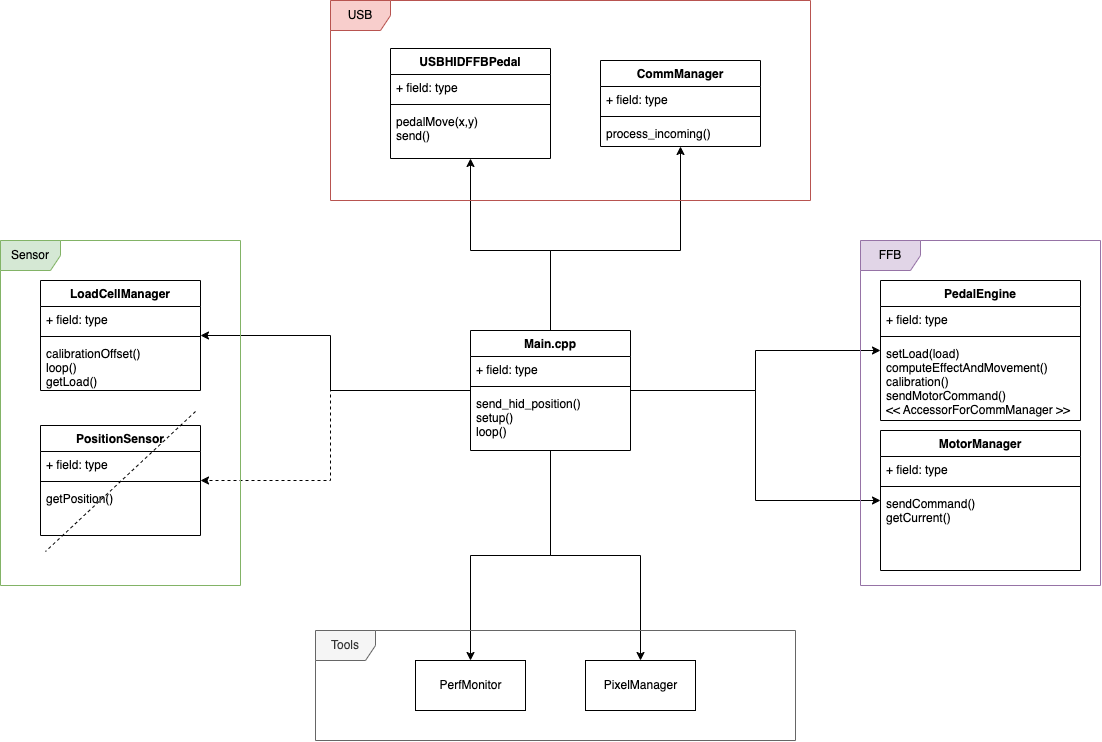

The diagram above was exported from draw.io. Its source (the exported page's mxGraphModel, read from the mxfile embedded in the PNG):
<mxGraphModel dx="1219" dy="766" grid="1" gridSize="10" guides="1" tooltips="1" connect="1" arrows="1" fold="1" page="1" pageScale="1" pageWidth="1169" pageHeight="827" background="none" math="0" shadow="0">
  <root>
    <mxCell id="0" />
    <mxCell id="1" parent="0" />
    <mxCell id="axYVE3cyUBidupllDILm-18" style="edgeStyle=orthogonalEdgeStyle;rounded=0;orthogonalLoop=1;jettySize=auto;html=1;" edge="1" parent="1" source="axYVE3cyUBidupllDILm-3" target="axYVE3cyUBidupllDILm-11">
      <mxGeometry relative="1" as="geometry">
        <Array as="points">
          <mxPoint x="580" y="290" />
          <mxPoint x="500" y="290" />
        </Array>
      </mxGeometry>
    </mxCell>
    <mxCell id="axYVE3cyUBidupllDILm-19" style="edgeStyle=orthogonalEdgeStyle;rounded=0;orthogonalLoop=1;jettySize=auto;html=1;" edge="1" parent="1" source="axYVE3cyUBidupllDILm-3" target="axYVE3cyUBidupllDILm-7">
      <mxGeometry relative="1" as="geometry">
        <Array as="points">
          <mxPoint x="580" y="290" />
          <mxPoint x="710" y="290" />
        </Array>
      </mxGeometry>
    </mxCell>
    <mxCell id="axYVE3cyUBidupllDILm-30" style="edgeStyle=orthogonalEdgeStyle;rounded=0;orthogonalLoop=1;jettySize=auto;html=1;" edge="1" parent="1" source="axYVE3cyUBidupllDILm-3" target="axYVE3cyUBidupllDILm-22">
      <mxGeometry relative="1" as="geometry">
        <Array as="points">
          <mxPoint x="360" y="430" />
          <mxPoint x="360" y="375" />
        </Array>
      </mxGeometry>
    </mxCell>
    <mxCell id="axYVE3cyUBidupllDILm-31" style="edgeStyle=orthogonalEdgeStyle;rounded=0;orthogonalLoop=1;jettySize=auto;html=1;dashed=1;" edge="1" parent="1" source="axYVE3cyUBidupllDILm-3" target="axYVE3cyUBidupllDILm-26">
      <mxGeometry relative="1" as="geometry">
        <Array as="points">
          <mxPoint x="360" y="430" />
          <mxPoint x="360" y="520" />
        </Array>
      </mxGeometry>
    </mxCell>
    <mxCell id="axYVE3cyUBidupllDILm-43" style="edgeStyle=orthogonalEdgeStyle;rounded=0;orthogonalLoop=1;jettySize=auto;html=1;entryX=0.5;entryY=0;entryDx=0;entryDy=0;" edge="1" parent="1" source="axYVE3cyUBidupllDILm-3" target="axYVE3cyUBidupllDILm-33">
      <mxGeometry relative="1" as="geometry" />
    </mxCell>
    <mxCell id="axYVE3cyUBidupllDILm-44" style="edgeStyle=orthogonalEdgeStyle;rounded=0;orthogonalLoop=1;jettySize=auto;html=1;" edge="1" parent="1" source="axYVE3cyUBidupllDILm-3" target="axYVE3cyUBidupllDILm-34">
      <mxGeometry relative="1" as="geometry" />
    </mxCell>
    <mxCell id="axYVE3cyUBidupllDILm-45" style="edgeStyle=orthogonalEdgeStyle;rounded=0;orthogonalLoop=1;jettySize=auto;html=1;" edge="1" parent="1" source="axYVE3cyUBidupllDILm-3" target="axYVE3cyUBidupllDILm-39">
      <mxGeometry relative="1" as="geometry" />
    </mxCell>
    <mxCell id="axYVE3cyUBidupllDILm-51" style="edgeStyle=orthogonalEdgeStyle;rounded=0;orthogonalLoop=1;jettySize=auto;html=1;" edge="1" parent="1" source="axYVE3cyUBidupllDILm-3" target="axYVE3cyUBidupllDILm-47">
      <mxGeometry relative="1" as="geometry" />
    </mxCell>
    <mxCell id="axYVE3cyUBidupllDILm-3" value="Main.cpp" style="swimlane;fontStyle=1;align=center;verticalAlign=top;childLayout=stackLayout;horizontal=1;startSize=26;horizontalStack=0;resizeParent=1;resizeParentMax=0;resizeLast=0;collapsible=1;marginBottom=0;" vertex="1" parent="1">
      <mxGeometry x="500" y="370" width="160" height="120" as="geometry" />
    </mxCell>
    <mxCell id="axYVE3cyUBidupllDILm-4" value="+ field: type" style="text;strokeColor=none;fillColor=none;align=left;verticalAlign=top;spacingLeft=4;spacingRight=4;overflow=hidden;rotatable=0;points=[[0,0.5],[1,0.5]];portConstraint=eastwest;" vertex="1" parent="axYVE3cyUBidupllDILm-3">
      <mxGeometry y="26" width="160" height="26" as="geometry" />
    </mxCell>
    <mxCell id="axYVE3cyUBidupllDILm-5" value="" style="line;strokeWidth=1;fillColor=none;align=left;verticalAlign=middle;spacingTop=-1;spacingLeft=3;spacingRight=3;rotatable=0;labelPosition=right;points=[];portConstraint=eastwest;" vertex="1" parent="axYVE3cyUBidupllDILm-3">
      <mxGeometry y="52" width="160" height="8" as="geometry" />
    </mxCell>
    <mxCell id="axYVE3cyUBidupllDILm-6" value="send_hid_position()&#10;setup()&#10;loop()" style="text;strokeColor=none;fillColor=none;align=left;verticalAlign=top;spacingLeft=4;spacingRight=4;overflow=hidden;rotatable=0;points=[[0,0.5],[1,0.5]];portConstraint=eastwest;" vertex="1" parent="axYVE3cyUBidupllDILm-3">
      <mxGeometry y="60" width="160" height="60" as="geometry" />
    </mxCell>
    <mxCell id="axYVE3cyUBidupllDILm-7" value="CommManager" style="swimlane;fontStyle=1;align=center;verticalAlign=top;childLayout=stackLayout;horizontal=1;startSize=26;horizontalStack=0;resizeParent=1;resizeParentMax=0;resizeLast=0;collapsible=1;marginBottom=0;" vertex="1" parent="1">
      <mxGeometry x="630" y="100" width="160" height="86" as="geometry" />
    </mxCell>
    <mxCell id="axYVE3cyUBidupllDILm-8" value="+ field: type" style="text;strokeColor=none;fillColor=none;align=left;verticalAlign=top;spacingLeft=4;spacingRight=4;overflow=hidden;rotatable=0;points=[[0,0.5],[1,0.5]];portConstraint=eastwest;" vertex="1" parent="axYVE3cyUBidupllDILm-7">
      <mxGeometry y="26" width="160" height="26" as="geometry" />
    </mxCell>
    <mxCell id="axYVE3cyUBidupllDILm-9" value="" style="line;strokeWidth=1;fillColor=none;align=left;verticalAlign=middle;spacingTop=-1;spacingLeft=3;spacingRight=3;rotatable=0;labelPosition=right;points=[];portConstraint=eastwest;" vertex="1" parent="axYVE3cyUBidupllDILm-7">
      <mxGeometry y="52" width="160" height="8" as="geometry" />
    </mxCell>
    <mxCell id="axYVE3cyUBidupllDILm-10" value="process_incoming()" style="text;strokeColor=none;fillColor=none;align=left;verticalAlign=top;spacingLeft=4;spacingRight=4;overflow=hidden;rotatable=0;points=[[0,0.5],[1,0.5]];portConstraint=eastwest;" vertex="1" parent="axYVE3cyUBidupllDILm-7">
      <mxGeometry y="60" width="160" height="26" as="geometry" />
    </mxCell>
    <mxCell id="axYVE3cyUBidupllDILm-20" value="USB" style="shape=umlFrame;whiteSpace=wrap;html=1;fillColor=#f8cecc;strokeColor=#b85450;" vertex="1" parent="1">
      <mxGeometry x="360" y="40" width="480" height="200" as="geometry" />
    </mxCell>
    <mxCell id="axYVE3cyUBidupllDILm-11" value="USBHIDFFBPedal" style="swimlane;fontStyle=1;align=center;verticalAlign=top;childLayout=stackLayout;horizontal=1;startSize=26;horizontalStack=0;resizeParent=1;resizeParentMax=0;resizeLast=0;collapsible=1;marginBottom=0;" vertex="1" parent="1">
      <mxGeometry x="420" y="88" width="160" height="110" as="geometry" />
    </mxCell>
    <mxCell id="axYVE3cyUBidupllDILm-12" value="+ field: type" style="text;strokeColor=none;fillColor=none;align=left;verticalAlign=top;spacingLeft=4;spacingRight=4;overflow=hidden;rotatable=0;points=[[0,0.5],[1,0.5]];portConstraint=eastwest;" vertex="1" parent="axYVE3cyUBidupllDILm-11">
      <mxGeometry y="26" width="160" height="26" as="geometry" />
    </mxCell>
    <mxCell id="axYVE3cyUBidupllDILm-13" value="" style="line;strokeWidth=1;fillColor=none;align=left;verticalAlign=middle;spacingTop=-1;spacingLeft=3;spacingRight=3;rotatable=0;labelPosition=right;points=[];portConstraint=eastwest;" vertex="1" parent="axYVE3cyUBidupllDILm-11">
      <mxGeometry y="52" width="160" height="8" as="geometry" />
    </mxCell>
    <mxCell id="axYVE3cyUBidupllDILm-14" value="pedalMove(x,y)&#10;send()" style="text;strokeColor=none;fillColor=none;align=left;verticalAlign=top;spacingLeft=4;spacingRight=4;overflow=hidden;rotatable=0;points=[[0,0.5],[1,0.5]];portConstraint=eastwest;" vertex="1" parent="axYVE3cyUBidupllDILm-11">
      <mxGeometry y="60" width="160" height="50" as="geometry" />
    </mxCell>
    <mxCell id="axYVE3cyUBidupllDILm-21" value="Sensor" style="shape=umlFrame;whiteSpace=wrap;html=1;fillColor=#d5e8d4;strokeColor=#82b366;gradientColor=none;shadow=0;" vertex="1" parent="1">
      <mxGeometry x="30" y="280" width="240" height="345" as="geometry" />
    </mxCell>
    <mxCell id="axYVE3cyUBidupllDILm-22" value="LoadCellManager" style="swimlane;fontStyle=1;align=center;verticalAlign=top;childLayout=stackLayout;horizontal=1;startSize=26;horizontalStack=0;resizeParent=1;resizeParentMax=0;resizeLast=0;collapsible=1;marginBottom=0;" vertex="1" parent="1">
      <mxGeometry x="70" y="320" width="160" height="110" as="geometry" />
    </mxCell>
    <mxCell id="axYVE3cyUBidupllDILm-23" value="+ field: type" style="text;strokeColor=none;fillColor=none;align=left;verticalAlign=top;spacingLeft=4;spacingRight=4;overflow=hidden;rotatable=0;points=[[0,0.5],[1,0.5]];portConstraint=eastwest;" vertex="1" parent="axYVE3cyUBidupllDILm-22">
      <mxGeometry y="26" width="160" height="26" as="geometry" />
    </mxCell>
    <mxCell id="axYVE3cyUBidupllDILm-24" value="" style="line;strokeWidth=1;fillColor=none;align=left;verticalAlign=middle;spacingTop=-1;spacingLeft=3;spacingRight=3;rotatable=0;labelPosition=right;points=[];portConstraint=eastwest;" vertex="1" parent="axYVE3cyUBidupllDILm-22">
      <mxGeometry y="52" width="160" height="8" as="geometry" />
    </mxCell>
    <mxCell id="axYVE3cyUBidupllDILm-25" value="calibrationOffset()&#10;loop()&#10;getLoad()" style="text;strokeColor=none;fillColor=none;align=left;verticalAlign=top;spacingLeft=4;spacingRight=4;overflow=hidden;rotatable=0;points=[[0,0.5],[1,0.5]];portConstraint=eastwest;" vertex="1" parent="axYVE3cyUBidupllDILm-22">
      <mxGeometry y="60" width="160" height="50" as="geometry" />
    </mxCell>
    <mxCell id="axYVE3cyUBidupllDILm-26" value="PositionSensor" style="swimlane;fontStyle=1;align=center;verticalAlign=top;childLayout=stackLayout;horizontal=1;startSize=26;horizontalStack=0;resizeParent=1;resizeParentMax=0;resizeLast=0;collapsible=1;marginBottom=0;swimlaneLine=1;" vertex="1" parent="1">
      <mxGeometry x="70" y="465" width="160" height="110" as="geometry" />
    </mxCell>
    <mxCell id="axYVE3cyUBidupllDILm-37" value="" style="endArrow=none;dashed=1;html=1;rounded=0;" edge="1" parent="axYVE3cyUBidupllDILm-26">
      <mxGeometry width="50" height="50" relative="1" as="geometry">
        <mxPoint x="155" y="-14" as="sourcePoint" />
        <mxPoint x="5" y="126" as="targetPoint" />
      </mxGeometry>
    </mxCell>
    <mxCell id="axYVE3cyUBidupllDILm-27" value="+ field: type" style="text;strokeColor=none;fillColor=none;align=left;verticalAlign=top;spacingLeft=4;spacingRight=4;overflow=hidden;rotatable=0;points=[[0,0.5],[1,0.5]];portConstraint=eastwest;" vertex="1" parent="axYVE3cyUBidupllDILm-26">
      <mxGeometry y="26" width="160" height="26" as="geometry" />
    </mxCell>
    <mxCell id="axYVE3cyUBidupllDILm-28" value="" style="line;strokeWidth=1;fillColor=none;align=left;verticalAlign=middle;spacingTop=-1;spacingLeft=3;spacingRight=3;rotatable=0;labelPosition=right;points=[];portConstraint=eastwest;" vertex="1" parent="axYVE3cyUBidupllDILm-26">
      <mxGeometry y="52" width="160" height="8" as="geometry" />
    </mxCell>
    <mxCell id="axYVE3cyUBidupllDILm-29" value="getPosition()" style="text;strokeColor=none;fillColor=none;align=left;verticalAlign=top;spacingLeft=4;spacingRight=4;overflow=hidden;rotatable=0;points=[[0,0.5],[1,0.5]];portConstraint=eastwest;" vertex="1" parent="axYVE3cyUBidupllDILm-26">
      <mxGeometry y="60" width="160" height="50" as="geometry" />
    </mxCell>
    <mxCell id="axYVE3cyUBidupllDILm-32" value="Tools" style="shape=umlFrame;whiteSpace=wrap;html=1;fillColor=#f5f5f5;strokeColor=#666666;fontColor=#333333;" vertex="1" parent="1">
      <mxGeometry x="345" y="670" width="480" height="110" as="geometry" />
    </mxCell>
    <mxCell id="axYVE3cyUBidupllDILm-33" value="PerfMonitor" style="html=1;glass=0;sketch=0;" vertex="1" parent="1">
      <mxGeometry x="445" y="700" width="110" height="50" as="geometry" />
    </mxCell>
    <mxCell id="axYVE3cyUBidupllDILm-38" value="FFB" style="shape=umlFrame;whiteSpace=wrap;html=1;fillColor=#e1d5e7;strokeColor=#9673a6;shadow=0;" vertex="1" parent="1">
      <mxGeometry x="890" y="280" width="240" height="345" as="geometry" />
    </mxCell>
    <mxCell id="axYVE3cyUBidupllDILm-34" value="PixelManager" style="html=1;glass=0;sketch=0;" vertex="1" parent="1">
      <mxGeometry x="615" y="700" width="110" height="50" as="geometry" />
    </mxCell>
    <mxCell id="axYVE3cyUBidupllDILm-39" value="PedalEngine" style="swimlane;fontStyle=1;align=center;verticalAlign=top;childLayout=stackLayout;horizontal=1;startSize=26;horizontalStack=0;resizeParent=1;resizeParentMax=0;resizeLast=0;collapsible=1;marginBottom=0;" vertex="1" parent="1">
      <mxGeometry x="910" y="320" width="200" height="140" as="geometry">
        <mxRectangle x="940" y="320" width="120" height="26" as="alternateBounds" />
      </mxGeometry>
    </mxCell>
    <mxCell id="axYVE3cyUBidupllDILm-40" value="+ field: type" style="text;strokeColor=none;fillColor=none;align=left;verticalAlign=top;spacingLeft=4;spacingRight=4;overflow=hidden;rotatable=0;points=[[0,0.5],[1,0.5]];portConstraint=eastwest;" vertex="1" parent="axYVE3cyUBidupllDILm-39">
      <mxGeometry y="26" width="200" height="26" as="geometry" />
    </mxCell>
    <mxCell id="axYVE3cyUBidupllDILm-41" value="" style="line;strokeWidth=1;fillColor=none;align=left;verticalAlign=middle;spacingTop=-1;spacingLeft=3;spacingRight=3;rotatable=0;labelPosition=right;points=[];portConstraint=eastwest;" vertex="1" parent="axYVE3cyUBidupllDILm-39">
      <mxGeometry y="52" width="200" height="8" as="geometry" />
    </mxCell>
    <mxCell id="axYVE3cyUBidupllDILm-42" value="setLoad(load)&#10;computeEffectAndMovement()&#10;calibration()&#10;sendMotorCommand()&#10;&lt;&lt; AccessorForCommManager &gt;&gt;" style="text;strokeColor=none;fillColor=none;align=left;verticalAlign=top;spacingLeft=4;spacingRight=4;overflow=hidden;rotatable=0;points=[[0,0.5],[1,0.5]];portConstraint=eastwest;" vertex="1" parent="axYVE3cyUBidupllDILm-39">
      <mxGeometry y="60" width="200" height="80" as="geometry" />
    </mxCell>
    <mxCell id="axYVE3cyUBidupllDILm-47" value="MotorManager" style="swimlane;fontStyle=1;align=center;verticalAlign=top;childLayout=stackLayout;horizontal=1;startSize=26;horizontalStack=0;resizeParent=1;resizeParentMax=0;resizeLast=0;collapsible=1;marginBottom=0;" vertex="1" parent="1">
      <mxGeometry x="910" y="470" width="200" height="140" as="geometry">
        <mxRectangle x="940" y="320" width="120" height="26" as="alternateBounds" />
      </mxGeometry>
    </mxCell>
    <mxCell id="axYVE3cyUBidupllDILm-48" value="+ field: type" style="text;strokeColor=none;fillColor=none;align=left;verticalAlign=top;spacingLeft=4;spacingRight=4;overflow=hidden;rotatable=0;points=[[0,0.5],[1,0.5]];portConstraint=eastwest;" vertex="1" parent="axYVE3cyUBidupllDILm-47">
      <mxGeometry y="26" width="200" height="26" as="geometry" />
    </mxCell>
    <mxCell id="axYVE3cyUBidupllDILm-49" value="" style="line;strokeWidth=1;fillColor=none;align=left;verticalAlign=middle;spacingTop=-1;spacingLeft=3;spacingRight=3;rotatable=0;labelPosition=right;points=[];portConstraint=eastwest;" vertex="1" parent="axYVE3cyUBidupllDILm-47">
      <mxGeometry y="52" width="200" height="8" as="geometry" />
    </mxCell>
    <mxCell id="axYVE3cyUBidupllDILm-50" value="sendCommand()&#10;getCurrent()" style="text;strokeColor=none;fillColor=none;align=left;verticalAlign=top;spacingLeft=4;spacingRight=4;overflow=hidden;rotatable=0;points=[[0,0.5],[1,0.5]];portConstraint=eastwest;" vertex="1" parent="axYVE3cyUBidupllDILm-47">
      <mxGeometry y="60" width="200" height="80" as="geometry" />
    </mxCell>
  </root>
</mxGraphModel>